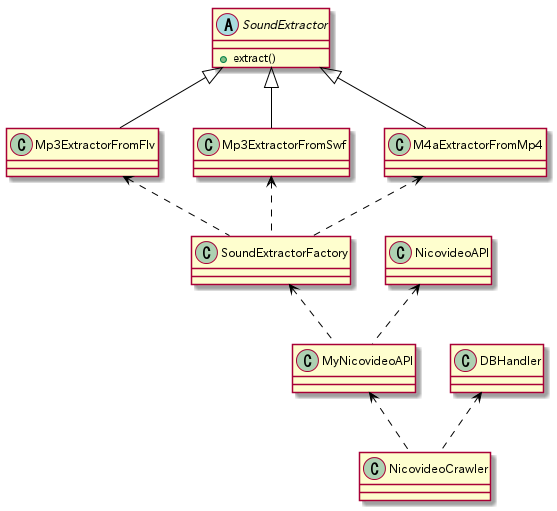

The diagram above was rendered by PlantUML. Its source (embedded in the PNG):
@startuml
skinparam {
	noteFontStyle bold
	noteFontColor #ffffff
	noteBackgroundColor #7f8c8d
	noteBorderColor #7f8c8d
 
	activityArrowColor #000000
	activityBackgroundColor #eeeeee
	activityBorderColor #999999
	activityStartColor #000000
	activityEndColor #000000
	activityBarColor #000000
	
	activityFontColor<<page>> #ffffff
	activityFontStyle<<page>> bold
	activityBorderColor<<page>> #2980b9
	activityBackgroundColor<<page>> #3498db
 
	activityFontColor<<error>> #ffffff
	activityFontStyle<<error>> bold
	activityBorderColor<<error>> #c0392b
	activityBackgroundColor<<error>> #e74c3c
}

        abstract SoundExtractor {
                 +extract()
        }

        NicovideoAPI <.. MyNicovideoAPI
        SoundExtractorFactory <.. MyNicovideoAPI
        Mp3ExtractorFromFlv <.. SoundExtractorFactory
        Mp3ExtractorFromSwf <.. SoundExtractorFactory
        M4aExtractorFromMp4 <.. SoundExtractorFactory
        SoundExtractor <|-- Mp3ExtractorFromFlv
        SoundExtractor <|-- Mp3ExtractorFromSwf
        SoundExtractor <|-- M4aExtractorFromMp4
        MyNicovideoAPI <.. NicovideoCrawler
        DBHandler <.. NicovideoCrawler
@enduml